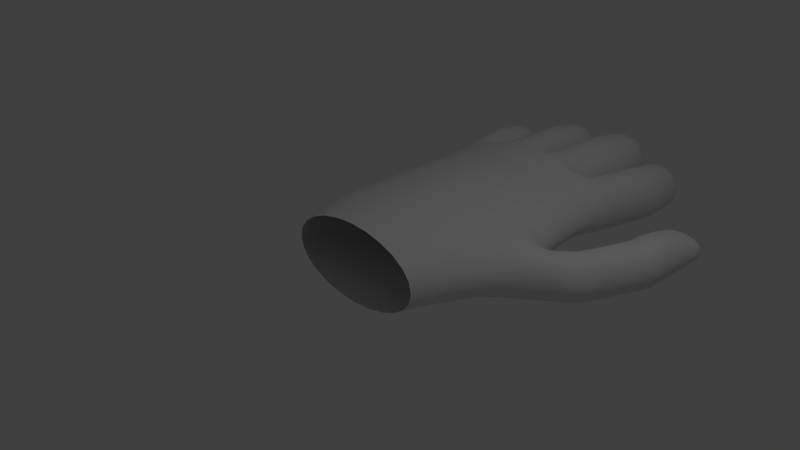 # Source: Hand_2.0_.blend  (saved by Blender 2.68.0; exported with 4.5.12 LTS)
import bpy
from mathutils import Matrix  # noqa: F401  (used for matrix-valued properties, if any)

bpy.ops.wm.read_factory_settings(use_empty=True)
scene = bpy.context.scene
scene.name = 'Scene'

# ---- collections
col_collection_1 = bpy.data.collections.new('Collection 1'); scene.collection.children.link(col_collection_1)

# ---- world
world_world = bpy.data.worlds.new('World'); scene.world = world_world
world_world.color = (0.05088, 0.05088, 0.05088)
world_world.use_sun_shadow = False
world_world.sun_shadow_jitter_overblur = 0.0
world_world.cycles.sampling_method = 'MANUAL'
world_world.cycles.sample_map_resolution = 256

# ---- cameras
cam_camera = bpy.data.cameras.new('Camera')
cam_camera.clip_end = 100.0
cam_camera.lens = 35.0
cam_camera.sensor_width = 32.0
cam_camera.sensor_height = 18.0
cam_camera.ortho_scale = 7.314
cam_camera.dof.focus_distance = 0.0
cam_camera.dof.aperture_fstop = 128.0

# ---- lights
light_lamp = bpy.data.lights.new('Lamp', 'POINT')
light_lamp.transmission_factor = 0.0
light_lamp.cutoff_distance = 30.0
light_lamp.energy = 100.0
light_lamp.shadow_buffer_clip_start = 1.001
light_lamp.shadow_soft_size = 0.1
light_lamp.shadow_maximum_resolution = 0.006
light_lamp.use_absolute_resolution = True
light_lamp.cycles.use_multiple_importance_sampling = False

# ---- meshes
me_circle = bpy.data.meshes.new('Circle')
me_circle.from_pydata([(-9.02e-10, 0.6811, 0.3546), (-1.102, 0.3406, 0.3546), (-1.102, -0.3406, 0.3546), (1.103e-07, -0.6811, 0.3546), (1.102, -0.3406, 0.3546), (1.102, 0.3406, 0.3546), (-1.284e-08, 0.7516, -0.258), (-1.426, 0.3406, -0.258), (-1.426, -0.3406, -0.258), (1.311e-07, -0.6443, -0.258), (1.426, -0.3406, -0.258), (1.426, 0.3406, -0.258), (-1.284e-08, 0.7516, -0.9901), (-1.426, 0.3406, -0.9901), (-1.426, -0.3406, -0.9901), (1.311e-07, -0.5157, -0.9901), (1.778, -0.3406, -0.611), (1.778, 0.3406, -0.611), (-1.284e-08, 0.7322, -2.411), (-1.426, 0.3406, -2.411), (-1.426, -0.3406, -2.411), (1.311e-07, -0.5926, -2.377), (1.426, -0.3406, -2.411), (1.426, 0.3406, -2.411), (-1.284e-08, 0.6811, -3.051), (-1.426, 0.3406, -3.051), (-1.426, -0.3406, -3.051), (1.311e-07, -0.566, -3.051), (1.426, -0.3406, -3.051), (1.426, 0.3406, -3.051), (1.525, 0.3406, -1.751), (1.525, -0.3406, -1.751), (-1.426, -0.3406, -1.701), (-1.426, 0.3406, -1.701), (1.311e-07, -0.5557, -1.701), (-1.284e-08, 0.7516, -1.701), (1.649, -0.3406, -1.366), (-1.426, 0.3406, -1.352), (1.311e-07, -0.4848, -1.352), (1.649, 0.3406, -1.366), (-1.426, -0.3406, -1.352), (-1.284e-08, 0.7516, -1.352), (1.985, -0.3406, -0.8297), (1.985, 0.3406, -0.8297), (1.856, -0.3406, -1.484), (1.856, 0.3406, -1.484), (2.286, -0.3447, -1.018), (2.286, 0.3364, -1.018), (1.898, -0.3447, -1.594), (1.898, 0.3364, -1.594), (2.404, -0.3838, -1.194), (2.404, 0.2967, -1.167), (1.902, -0.3659, -1.633), (1.902, 0.3146, -1.606), (2.772, -0.3727, -2.009), (2.779, 0.3079, -1.982), (2.177, -0.3548, -2.309), (2.184, 0.3257, -2.282), (2.85, -0.3657, -2.113), (2.85, 0.3149, -2.085), (2.181, -0.354, -2.397), (2.182, 0.3265, -2.37), (2.85, -0.3537, -2.407), (2.85, 0.3269, -2.379), (2.185, -0.3519, -2.451), (2.185, 0.3287, -2.423), (2.888, -0.3289, -3.015), (2.888, 0.2231, -2.993), (2.222, -0.3271, -3.059), (2.222, 0.225, -3.037), (2.903, -0.1781, -3.247), (2.903, 0.0581, -3.237), (2.238, -0.1763, -3.29), (2.238, 0.05992, -3.281), (-0.7439, -0.4622, -3.051), (0.765, -0.5116, -3.051), (1.311e-07, -0.6399, -2.608), (-1.284e-08, 0.6601, -2.601), (0.7435, 0.5035, -3.051), (-0.752, 0.5015, -3.051), (1.465, -0.5173, -5.045), (1.465, 0.1952, -5.045), (0.887, -0.6093, -5.045), (0.7541, -0.4673, -2.63), (-0.7372, -0.4638, -2.603), (0.8683, 0.221, -5.045), (0.7645, 0.539, -2.604), (-0.752, 0.5371, -2.601), (0.0832, 0.453, -5.344), (0.0832, -0.5251, -5.344), (0.7523, -0.4624, -5.344), (0.7335, 0.4237, -5.344), (-0.06974, 0.4473, -5.177), (-0.05359, -0.5382, -5.172), (-0.6283, -0.457, -5.172), (-0.7113, 0.422, -5.172), (-1.333, 0.3712, -4.521), (-1.36, -0.4426, -4.521), (-0.7635, -0.457, -4.521), (-0.7705, 0.422, -4.521), (-0.001626, -0.3104, -3.051), (-0.7929, -0.23, -3.051), (1.552, -0.3234, -5.045), (0.8034, -0.2339, -3.051), (0.9335, -0.424, -5.045), (0.08647, -0.2881, -5.344), (0.7905, -0.2212, -5.344), (-0.05859, -0.2881, -5.172), (-0.6915, -0.2178, -5.172), (-1.378, -0.1524, -4.521), (-0.809, -0.2178, -4.521), (0.831, -0.5568, -3.594), (0.8096, 0.4405, -3.594), (1.492, -0.4036, -3.594), (1.492, 0.3138, -3.594), (0.8734, -0.297, -3.594), (0.836, -0.5602, -3.635), (1.497, -0.4083, -3.635), (0.8145, 0.4357, -3.635), (1.497, 0.3118, -3.635), (0.8787, -0.3017, -3.635), (0.8438, -0.5655, -3.7), (1.505, -0.4159, -3.7), (0.8224, 0.4282, -3.7), (1.505, 0.3086, -3.7), (0.887, -0.3092, -3.7), (0.9037, -0.6065, -4.192), (1.565, -0.473, -4.192), (0.8823, 0.3711, -4.192), (1.565, 0.3212, -4.192), (0.9505, -0.3664, -4.192), (0.912, -0.6122, -4.261), (1.573, -0.481, -4.261), (0.8906, 0.3631, -4.261), (1.573, 0.281, -4.261), (0.9593, -0.3743, -4.261), (0.9178, -0.6161, -4.308), (1.579, -0.4865, -4.308), (0.8963, 0.3576, -4.308), (1.579, 0.2786, -4.308), (0.9654, -0.3798, -4.308), (0.7642, 0.5035, -3.596), (0.7856, -0.5112, -3.596), (0.02067, 0.6475, -3.596), (0.02067, -0.5696, -3.596), (0.8253, -0.2339, -3.596), (0.02029, -0.3104, -3.596), (0.7657, 0.5035, -3.636), (0.02221, 0.645, -3.636), (0.02193, -0.3104, -3.636), (0.7872, -0.5111, -3.636), (0.02221, -0.5698, -3.636), (0.8269, -0.2339, -3.636), (0.7673, 0.5035, -3.678), (0.02377, 0.6425, -3.678), (0.02358, -0.3104, -3.678), (0.7887, -0.5111, -3.678), (0.02377, -0.5701, -3.678), (0.8286, -0.2339, -3.678), (0.7872, 0.5035, -4.283), (0.0437, 0.6101, -4.283), (0.04472, -0.3104, -4.283), (0.8087, -0.5106, -4.283), (0.0437, -0.5735, -4.283), (0.8497, -0.2339, -4.283), (0.7892, 0.5035, -4.332), (0.0457, 0.6068, -4.332), (0.04684, -0.3104, -4.332), (0.8107, -0.5106, -4.332), (0.0457, -0.5739, -4.332), (0.8518, -0.2339, -4.332), (0.7916, 0.5035, -4.391), (0.04807, 0.603, -4.391), (0.04935, -0.3104, -4.391), (0.813, -0.5105, -4.391), (0.04807, -0.5743, -4.391), (0.8544, -0.2339, -4.391), (-0.7391, -0.4726, -3.592), (-0.7691, 0.5015, -3.592), (-0.01709, -0.5736, -3.592), (-0.02175, 0.6431, -3.594), (-0.7939, -0.23, -3.592), (-0.01975, -0.3104, -3.592), (-0.7386, -0.4737, -3.648), (-0.01886, -0.5744, -3.648), (-0.02162, -0.3104, -3.648), (-0.7709, 0.5015, -3.648), (-0.024, 0.6391, -3.65), (-0.794, -0.23, -3.648), (-0.7381, -0.4747, -3.702), (-0.02057, -0.5752, -3.702), (-0.02344, -0.3104, -3.702), (-0.7726, 0.5015, -3.702), (-0.02618, 0.6353, -3.704), (-0.7941, -0.23, -3.702), (-0.7338, -0.484, -4.184), (-0.03578, -0.582, -4.184), (-0.03957, -0.3104, -4.184), (-0.7878, 0.5015, -4.184), (-0.04554, 0.6015, -4.187), (-0.7951, -0.23, -4.184), (-0.7332, -0.4852, -4.245), (-0.0377, -0.5829, -4.245), (-0.04161, -0.3104, -4.245), (-0.7897, 0.5015, -4.245), (-0.04799, 0.5972, -4.248), (-0.7952, -0.23, -4.245), (-0.7326, -0.4865, -4.312), (-0.03982, -0.5838, -4.312), (-0.04386, -0.3104, -4.312), (-0.7919, 0.5015, -4.312), (-0.05069, 0.5925, -4.315), (-0.7953, -0.23, -4.312), (-0.7852, 0.5015, -3.393), (-0.7771, -0.4723, -3.393), (-1.452, 0.3658, -3.393), (-1.459, -0.3764, -3.393), (-0.8268, -0.23, -3.393), (-0.7886, 0.5015, -3.429), (-1.454, 0.3684, -3.429), (-0.7805, -0.4733, -3.429), (-1.462, -0.3801, -3.429), (-0.8303, -0.23, -3.429), (-0.7915, 0.5015, -3.459), (-1.457, 0.3706, -3.459), (-0.7834, -0.4742, -3.459), (-1.465, -0.3833, -3.459), (-0.8332, -0.23, -3.459), (-0.8172, 0.5015, -3.724), (-1.477, 0.3901, -3.724), (-0.8091, -0.4821, -3.724), (-1.491, -0.4111, -3.724), (-0.8595, -0.23, -3.724), (-0.8242, 0.5015, -3.796), (-1.482, 0.3954, -3.796), (-0.8161, -0.4842, -3.796), (-1.498, -0.4186, -3.796), (-0.8667, -0.23, -3.796), (-0.8278, 0.5015, -3.833), (-1.485, 0.3981, -3.833), (-0.8197, -0.4853, -3.833), (-1.502, -0.4225, -3.833), (-0.8703, -0.23, -3.833)], [], [(1, 7, 8, 2), (3, 9, 10, 4), (5, 11, 6, 0), (0, 6, 7, 1), (2, 8, 9, 3), (4, 10, 11, 5), (10, 16, 17, 11), (7, 13, 14, 8), (9, 15, 16, 10), (11, 17, 12, 6), (6, 12, 13, 7), (8, 14, 15, 9), (31, 22, 23, 30), (33, 19, 20, 32), (34, 21, 22, 31), (30, 23, 18, 35), (35, 18, 19, 33), (32, 20, 21, 34), (22, 28, 29, 23), (19, 25, 26, 20), (76, 27, 75, 83), (78, 24, 77, 86), (77, 24, 79, 87), (74, 27, 76, 84), (36, 31, 30, 39), (37, 33, 32, 40), (38, 34, 31, 36), (39, 30, 35, 41), (41, 35, 33, 37), (40, 32, 34, 38), (39, 45, 44, 36), (13, 37, 40, 14), (15, 38, 36, 16), (17, 39, 41, 12), (12, 41, 37, 13), (14, 40, 38, 15), (45, 49, 48, 44), (17, 43, 45, 39), (16, 42, 43, 17), (36, 44, 42, 16), (49, 53, 52, 48), (42, 46, 47, 43), (44, 48, 46, 42), (43, 47, 49, 45), (53, 57, 56, 52), (47, 51, 53, 49), (46, 50, 51, 47), (48, 52, 50, 46), (57, 61, 60, 56), (50, 54, 55, 51), (52, 56, 54, 50), (51, 55, 57, 53), (61, 65, 64, 60), (56, 60, 58, 54), (55, 59, 61, 57), (54, 58, 59, 55), (65, 69, 68, 64), (58, 62, 63, 59), (60, 64, 62, 58), (59, 63, 65, 61), (69, 73, 72, 68), (62, 66, 67, 63), (64, 68, 66, 62), (63, 67, 69, 65), (67, 71, 73, 69), (66, 70, 71, 67), (68, 72, 70, 66), (25, 26, 74, 27, 75, 28, 29, 78, 24, 79), (140, 104, 82, 136), (21, 76, 83, 75, 28, 22), (20, 26, 74, 84, 76, 21), (23, 29, 78, 86, 77, 18), (18, 77, 87, 79, 25, 19), (139, 137, 80, 102, 81), (136, 82, 80, 137), (139, 81, 85, 138), (104, 102, 80, 82), (176, 106, 91, 171), (173, 172, 88, 105), (172, 171, 91, 88), (174, 175, 89, 90), (106, 90, 89, 105), (212, 108, 94, 207), (209, 208, 93, 107), (208, 207, 94, 93), (210, 211, 92, 95), (108, 95, 92, 107), (242, 110, 99, 238), (241, 239, 96, 109, 97), (241, 97, 98, 240), (238, 99, 96, 239), (109, 96, 99, 110), (71, 70, 72, 73), (138, 85, 104, 140), (85, 81, 102, 104), (174, 90, 106, 176), (175, 173, 105, 89), (91, 106, 105, 88), (210, 95, 108, 212), (211, 209, 107, 92), (94, 108, 107, 93), (240, 98, 110, 242), (97, 109, 110, 98), (103, 115, 111, 75), (29, 28, 113, 114), (75, 111, 113, 28), (29, 114, 112, 78), (78, 112, 115, 103), (115, 120, 116, 111), (114, 113, 117, 119), (111, 116, 117, 113), (114, 119, 118, 112), (112, 118, 120, 115), (120, 125, 121, 116), (119, 117, 122, 124), (116, 121, 122, 117), (119, 124, 123, 118), (118, 123, 125, 120), (125, 130, 126, 121), (124, 122, 127, 129), (121, 126, 127, 122), (124, 129, 128, 123), (123, 128, 130, 125), (130, 135, 131, 126), (129, 127, 132, 134), (126, 131, 132, 127), (129, 134, 133, 128), (128, 133, 135, 130), (135, 140, 136, 131), (134, 132, 137, 139), (131, 136, 137, 132), (134, 139, 138, 133), (133, 138, 140, 135), (103, 145, 141, 78), (100, 24, 143, 146), (24, 78, 141, 143), (75, 27, 144, 142), (75, 142, 145, 103), (27, 100, 146, 144), (145, 152, 147, 141), (146, 143, 148, 149), (143, 141, 147, 148), (142, 144, 151, 150), (142, 150, 152, 145), (144, 146, 149, 151), (152, 158, 153, 147), (149, 148, 154, 155), (148, 147, 153, 154), (150, 151, 157, 156), (150, 156, 158, 152), (151, 149, 155, 157), (158, 164, 159, 153), (155, 154, 160, 161), (154, 153, 159, 160), (156, 157, 163, 162), (156, 162, 164, 158), (157, 155, 161, 163), (164, 170, 165, 159), (161, 160, 166, 167), (160, 159, 165, 166), (162, 163, 169, 168), (162, 168, 170, 164), (163, 161, 167, 169), (170, 176, 171, 165), (167, 166, 172, 173), (166, 165, 171, 172), (168, 169, 175, 174), (168, 174, 176, 170), (169, 167, 173, 175), (101, 181, 177, 74), (100, 27, 179, 182), (27, 74, 177, 179), (79, 24, 180, 178), (79, 178, 181, 101), (24, 100, 182, 180), (181, 188, 183, 177), (182, 179, 184, 185), (179, 177, 183, 184), (178, 180, 187, 186), (178, 186, 188, 181), (180, 182, 185, 187), (188, 194, 189, 183), (185, 184, 190, 191), (184, 183, 189, 190), (186, 187, 193, 192), (186, 192, 194, 188), (187, 185, 191, 193), (194, 200, 195, 189), (191, 190, 196, 197), (190, 189, 195, 196), (192, 193, 199, 198), (192, 198, 200, 194), (193, 191, 197, 199), (200, 206, 201, 195), (197, 196, 202, 203), (196, 195, 201, 202), (198, 199, 205, 204), (198, 204, 206, 200), (199, 197, 203, 205), (206, 212, 207, 201), (203, 202, 208, 209), (202, 201, 207, 208), (204, 205, 211, 210), (204, 210, 212, 206), (205, 203, 209, 211), (101, 217, 213, 79), (26, 25, 215, 216), (26, 216, 214, 74), (79, 213, 215, 25), (74, 214, 217, 101), (217, 222, 218, 213), (216, 215, 219, 221), (216, 221, 220, 214), (213, 218, 219, 215), (214, 220, 222, 217), (222, 227, 223, 218), (221, 219, 224, 226), (221, 226, 225, 220), (218, 223, 224, 219), (220, 225, 227, 222), (227, 232, 228, 223), (226, 224, 229, 231), (226, 231, 230, 225), (223, 228, 229, 224), (225, 230, 232, 227), (232, 237, 233, 228), (231, 229, 234, 236), (231, 236, 235, 230), (228, 233, 234, 229), (230, 235, 237, 232), (237, 242, 238, 233), (236, 234, 239, 241), (236, 241, 240, 235), (233, 238, 239, 234), (235, 240, 242, 237)])
me_circle.polygons.foreach_set('use_smooth', [True] * 235)
me_circle.use_remesh_preserve_volume = False
me_circle.use_remesh_preserve_attributes = False
me_circle.use_mirror_vertex_groups = False
me_circle.update()

# ---- objects
ob_circle = bpy.data.objects.new('Circle', me_circle)
ob_lamp = bpy.data.objects.new('Lamp', light_lamp)
ob_camera = bpy.data.objects.new('Camera', cam_camera)

# ---- transforms, parenting, visibility, modifiers, constraints
ob_circle.location = (0.0, 0.0, 0.0)
ob_circle.rotation_euler = (1.571, 0.0, 0.0)
ob_circle.lineart.crease_threshold = 0.0
_m = ob_circle.modifiers.new('Subsurf', 'SUBSURF')
_m.uv_smooth = 'PRESERVE_CORNERS'
_m.quality = 2
_m.show_only_control_edges = False
ob_lamp.location = (4.076, 1.005, 5.904)
ob_lamp.rotation_euler = (0.6503, 0.05522, 1.866)
ob_lamp.lock_rotations_4d = False
ob_lamp.empty_display_type = 'ARROWS'
ob_lamp.color = (0.0, 0.0, 0.0, 0.0)
ob_lamp.lineart.crease_threshold = 0.0
ob_camera.location = (7.481, -6.508, 5.344)
ob_camera.rotation_euler = (1.109, 0.01082, 0.8149)
ob_camera.lock_rotations_4d = False
ob_camera.empty_display_type = 'ARROWS'
ob_camera.color = (0.0, 0.0, 0.0, 0.0)
ob_camera.display_type = 'WIRE'
ob_camera.lineart.crease_threshold = 0.0

# ---- collection membership
col_collection_1.objects.link(ob_circle)
col_collection_1.objects.link(ob_lamp)
col_collection_1.objects.link(ob_camera)

# ---- scene / render settings (as saved in the file)
scene.camera = ob_camera
scene.frame_start = 1; scene.frame_end = 250; scene.frame_set(1)
scene.render.engine = 'BLENDER_EEVEE_NEXT'
scene.render.image_settings.color_mode = 'RGB'
scene.render.image_settings.compression = 90
scene.render.resolution_percentage = 50
scene.render.dither_intensity = 0.0
scene.cycles.use_denoising = False
scene.cycles.samples = 10
scene.cycles.sampling_pattern = 'TABULATED_SOBOL'
scene.cycles.light_sampling_threshold = 0.0
scene.cycles.use_adaptive_sampling = False
scene.cycles.use_light_tree = False
scene.cycles.blur_glossy = 0.0
scene.cycles.volume_bounces = 1
scene.cycles.pixel_filter_type = 'GAUSSIAN'
scene.cycles.sample_clamp_indirect = 0.0
scene.view_settings.view_transform = 'Standard'
bpy.context.view_layer.update()
